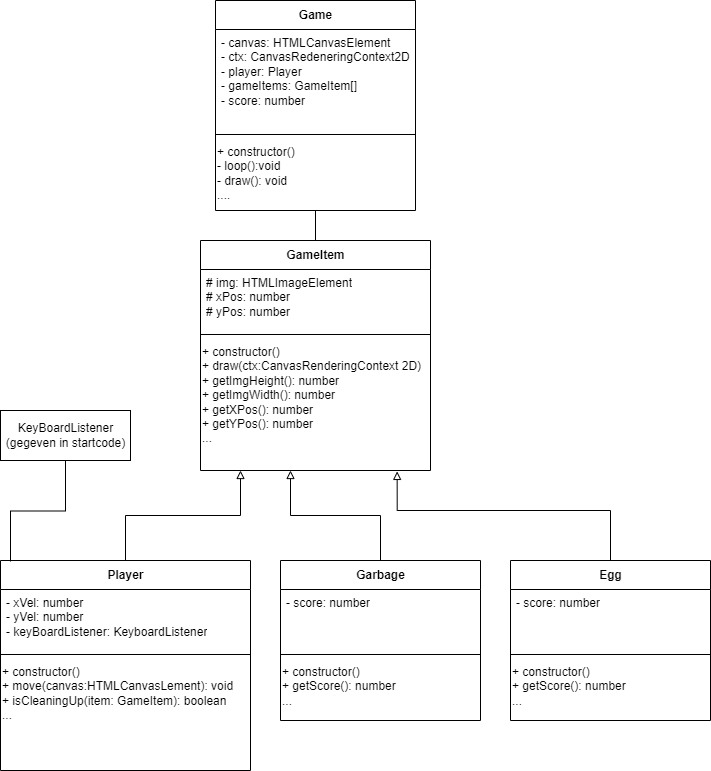

The diagram above was exported from draw.io. Its source (the exported page's mxGraphModel, read from the mxfile embedded in the PNG):
<mxGraphModel dx="1865" dy="583" grid="1" gridSize="10" guides="1" tooltips="1" connect="1" arrows="1" fold="1" page="1" pageScale="1" pageWidth="827" pageHeight="1169" math="0" shadow="0">
  <root>
    <mxCell id="WIyWlLk6GJQsqaUBKTNV-0" />
    <mxCell id="WIyWlLk6GJQsqaUBKTNV-1" parent="WIyWlLk6GJQsqaUBKTNV-0" />
    <mxCell id="yIS8jTAky7NsFdHwrZqY-81" value="Game" style="swimlane;fontStyle=1;align=center;verticalAlign=middle;childLayout=stackLayout;horizontal=1;startSize=29;horizontalStack=0;resizeParent=1;resizeParentMax=0;resizeLast=0;collapsible=0;marginBottom=0;html=1;" parent="WIyWlLk6GJQsqaUBKTNV-1" vertex="1">
      <mxGeometry x="-65" y="70" width="200" height="210" as="geometry" />
    </mxCell>
    <mxCell id="yIS8jTAky7NsFdHwrZqY-82" value="- canvas: HTMLCanvasElement&lt;br&gt;- ctx: CanvasRedeneringContext2D&lt;br&gt;- player: Player&lt;br&gt;- gameItems: GameItem[]&lt;br&gt;- score: number" style="text;html=1;strokeColor=none;fillColor=none;align=left;verticalAlign=top;spacingLeft=4;spacingRight=4;overflow=hidden;rotatable=0;points=[[0,0.5],[1,0.5]];portConstraint=eastwest;" parent="yIS8jTAky7NsFdHwrZqY-81" vertex="1">
      <mxGeometry y="29" width="200" height="101" as="geometry" />
    </mxCell>
    <mxCell id="yIS8jTAky7NsFdHwrZqY-83" value="" style="line;strokeWidth=1;fillColor=none;align=left;verticalAlign=middle;spacingTop=-1;spacingLeft=3;spacingRight=3;rotatable=0;labelPosition=right;points=[];portConstraint=eastwest;" parent="yIS8jTAky7NsFdHwrZqY-81" vertex="1">
      <mxGeometry y="130" width="200" height="8" as="geometry" />
    </mxCell>
    <mxCell id="yIS8jTAky7NsFdHwrZqY-84" value="&lt;font face=&quot;helvetica&quot;&gt;+ constructor()&lt;br&gt;- loop():void&lt;br&gt;- draw(): void&lt;br&gt;....&lt;br&gt;&lt;/font&gt;" style="text;whiteSpace=wrap;html=1;" parent="yIS8jTAky7NsFdHwrZqY-81" vertex="1">
      <mxGeometry y="138" width="200" height="72" as="geometry" />
    </mxCell>
    <mxCell id="yIS8jTAky7NsFdHwrZqY-85" value="GameItem" style="swimlane;fontStyle=1;align=center;verticalAlign=middle;childLayout=stackLayout;horizontal=1;startSize=29;horizontalStack=0;resizeParent=1;resizeParentMax=0;resizeLast=0;collapsible=0;marginBottom=0;html=1;" parent="WIyWlLk6GJQsqaUBKTNV-1" vertex="1">
      <mxGeometry x="-80" y="310" width="230" height="230" as="geometry" />
    </mxCell>
    <mxCell id="yIS8jTAky7NsFdHwrZqY-86" value="# img: HTMLImageElement&lt;br&gt;# xPos: number&lt;br&gt;# yPos: number&lt;br&gt;" style="text;html=1;strokeColor=none;fillColor=none;align=left;verticalAlign=top;spacingLeft=4;spacingRight=4;overflow=hidden;rotatable=0;points=[[0,0.5],[1,0.5]];portConstraint=eastwest;" parent="yIS8jTAky7NsFdHwrZqY-85" vertex="1">
      <mxGeometry y="29" width="230" height="61" as="geometry" />
    </mxCell>
    <mxCell id="yIS8jTAky7NsFdHwrZqY-87" value="" style="line;strokeWidth=1;fillColor=none;align=left;verticalAlign=middle;spacingTop=-1;spacingLeft=3;spacingRight=3;rotatable=0;labelPosition=right;points=[];portConstraint=eastwest;" parent="yIS8jTAky7NsFdHwrZqY-85" vertex="1">
      <mxGeometry y="90" width="230" height="8" as="geometry" />
    </mxCell>
    <mxCell id="yIS8jTAky7NsFdHwrZqY-88" value="&lt;font face=&quot;helvetica&quot;&gt;+ constructor()&lt;br&gt;+ draw(ctx:CanvasRenderingContext 2D)&lt;br&gt;+ getImgHeight(): number&lt;br&gt;+ getImgWidth(): number&lt;br&gt;+ getXPos(): number&lt;br&gt;+ getYPos(): number&lt;br&gt;...&lt;br&gt;&lt;/font&gt;" style="text;whiteSpace=wrap;html=1;" parent="yIS8jTAky7NsFdHwrZqY-85" vertex="1">
      <mxGeometry y="98" width="230" height="132" as="geometry" />
    </mxCell>
    <mxCell id="yIS8jTAky7NsFdHwrZqY-89" style="edgeStyle=orthogonalEdgeStyle;rounded=0;orthogonalLoop=1;jettySize=auto;html=1;entryX=0.5;entryY=0;entryDx=0;entryDy=0;endArrow=none;endFill=0;" parent="WIyWlLk6GJQsqaUBKTNV-1" source="yIS8jTAky7NsFdHwrZqY-84" target="yIS8jTAky7NsFdHwrZqY-85" edge="1">
      <mxGeometry relative="1" as="geometry" />
    </mxCell>
    <mxCell id="yIS8jTAky7NsFdHwrZqY-90" style="edgeStyle=orthogonalEdgeStyle;rounded=0;orthogonalLoop=1;jettySize=auto;html=1;endArrow=block;endFill=0;" parent="WIyWlLk6GJQsqaUBKTNV-1" source="yIS8jTAky7NsFdHwrZqY-91" target="yIS8jTAky7NsFdHwrZqY-88" edge="1">
      <mxGeometry relative="1" as="geometry">
        <Array as="points">
          <mxPoint x="-155" y="585" />
          <mxPoint x="-40" y="585" />
        </Array>
      </mxGeometry>
    </mxCell>
    <mxCell id="yIS8jTAky7NsFdHwrZqY-91" value="Player" style="swimlane;fontStyle=1;align=center;verticalAlign=middle;childLayout=stackLayout;horizontal=1;startSize=29;horizontalStack=0;resizeParent=1;resizeParentMax=0;resizeLast=0;collapsible=0;marginBottom=0;html=1;" parent="WIyWlLk6GJQsqaUBKTNV-1" vertex="1">
      <mxGeometry x="-280" y="630" width="250" height="210" as="geometry" />
    </mxCell>
    <mxCell id="yIS8jTAky7NsFdHwrZqY-92" value="- xVel: number&lt;br&gt;- yVel: number&lt;br&gt;- keyBoardListener: KeyboardListener" style="text;html=1;strokeColor=none;fillColor=none;align=left;verticalAlign=top;spacingLeft=4;spacingRight=4;overflow=hidden;rotatable=0;points=[[0,0.5],[1,0.5]];portConstraint=eastwest;" parent="yIS8jTAky7NsFdHwrZqY-91" vertex="1">
      <mxGeometry y="29" width="250" height="61" as="geometry" />
    </mxCell>
    <mxCell id="yIS8jTAky7NsFdHwrZqY-93" value="" style="line;strokeWidth=1;fillColor=none;align=left;verticalAlign=middle;spacingTop=-1;spacingLeft=3;spacingRight=3;rotatable=0;labelPosition=right;points=[];portConstraint=eastwest;" parent="yIS8jTAky7NsFdHwrZqY-91" vertex="1">
      <mxGeometry y="90" width="250" height="8" as="geometry" />
    </mxCell>
    <mxCell id="yIS8jTAky7NsFdHwrZqY-94" value="&lt;font face=&quot;helvetica&quot;&gt;+ constructor()&lt;br&gt;+ move(canvas:HTMLCanvasLement): void&lt;br&gt;+ isCleaningUp(item: GameItem): boolean&lt;br&gt;...&lt;br&gt;&lt;/font&gt;" style="text;whiteSpace=wrap;html=1;" parent="yIS8jTAky7NsFdHwrZqY-91" vertex="1">
      <mxGeometry y="98" width="250" height="112" as="geometry" />
    </mxCell>
    <mxCell id="yIS8jTAky7NsFdHwrZqY-95" style="edgeStyle=orthogonalEdgeStyle;rounded=0;orthogonalLoop=1;jettySize=auto;html=1;endArrow=block;endFill=0;" parent="WIyWlLk6GJQsqaUBKTNV-1" source="yIS8jTAky7NsFdHwrZqY-96" target="yIS8jTAky7NsFdHwrZqY-88" edge="1">
      <mxGeometry relative="1" as="geometry">
        <Array as="points">
          <mxPoint x="100" y="585" />
          <mxPoint x="10" y="585" />
        </Array>
      </mxGeometry>
    </mxCell>
    <mxCell id="yIS8jTAky7NsFdHwrZqY-96" value="Garbage" style="swimlane;fontStyle=1;align=center;verticalAlign=middle;childLayout=stackLayout;horizontal=1;startSize=29;horizontalStack=0;resizeParent=1;resizeParentMax=0;resizeLast=0;collapsible=0;marginBottom=0;html=1;" parent="WIyWlLk6GJQsqaUBKTNV-1" vertex="1">
      <mxGeometry y="630" width="200" height="160" as="geometry" />
    </mxCell>
    <mxCell id="yIS8jTAky7NsFdHwrZqY-97" value="- score: number" style="text;html=1;strokeColor=none;fillColor=none;align=left;verticalAlign=top;spacingLeft=4;spacingRight=4;overflow=hidden;rotatable=0;points=[[0,0.5],[1,0.5]];portConstraint=eastwest;" parent="yIS8jTAky7NsFdHwrZqY-96" vertex="1">
      <mxGeometry y="29" width="200" height="61" as="geometry" />
    </mxCell>
    <mxCell id="yIS8jTAky7NsFdHwrZqY-98" value="" style="line;strokeWidth=1;fillColor=none;align=left;verticalAlign=middle;spacingTop=-1;spacingLeft=3;spacingRight=3;rotatable=0;labelPosition=right;points=[];portConstraint=eastwest;" parent="yIS8jTAky7NsFdHwrZqY-96" vertex="1">
      <mxGeometry y="90" width="200" height="8" as="geometry" />
    </mxCell>
    <mxCell id="yIS8jTAky7NsFdHwrZqY-99" value="&lt;font face=&quot;helvetica&quot;&gt;+ constructor()&lt;br&gt;+ getScore(): number&lt;br&gt;...&lt;br&gt;&lt;/font&gt;" style="text;whiteSpace=wrap;html=1;" parent="yIS8jTAky7NsFdHwrZqY-96" vertex="1">
      <mxGeometry y="98" width="200" height="62" as="geometry" />
    </mxCell>
    <mxCell id="yIS8jTAky7NsFdHwrZqY-100" style="edgeStyle=orthogonalEdgeStyle;rounded=0;orthogonalLoop=1;jettySize=auto;html=1;endArrow=none;endFill=0;" parent="WIyWlLk6GJQsqaUBKTNV-1" source="yIS8jTAky7NsFdHwrZqY-101" edge="1">
      <mxGeometry relative="1" as="geometry">
        <mxPoint x="-270" y="631" as="targetPoint" />
      </mxGeometry>
    </mxCell>
    <mxCell id="yIS8jTAky7NsFdHwrZqY-101" value="KeyBoardListener&lt;br&gt;(gegeven in startcode)" style="html=1;" parent="WIyWlLk6GJQsqaUBKTNV-1" vertex="1">
      <mxGeometry x="-280" y="480" width="130" height="50" as="geometry" />
    </mxCell>
    <mxCell id="yIS8jTAky7NsFdHwrZqY-102" style="edgeStyle=orthogonalEdgeStyle;rounded=0;orthogonalLoop=1;jettySize=auto;html=1;endArrow=block;endFill=0;entryX=0.855;entryY=1.007;entryDx=0;entryDy=0;entryPerimeter=0;" parent="WIyWlLk6GJQsqaUBKTNV-1" source="yIS8jTAky7NsFdHwrZqY-103" target="yIS8jTAky7NsFdHwrZqY-88" edge="1">
      <mxGeometry relative="1" as="geometry">
        <mxPoint x="120" y="550" as="targetPoint" />
        <Array as="points">
          <mxPoint x="330" y="580" />
          <mxPoint x="117" y="580" />
        </Array>
      </mxGeometry>
    </mxCell>
    <mxCell id="yIS8jTAky7NsFdHwrZqY-103" value="Egg" style="swimlane;fontStyle=1;align=center;verticalAlign=middle;childLayout=stackLayout;horizontal=1;startSize=29;horizontalStack=0;resizeParent=1;resizeParentMax=0;resizeLast=0;collapsible=0;marginBottom=0;html=1;" parent="WIyWlLk6GJQsqaUBKTNV-1" vertex="1">
      <mxGeometry x="230" y="630" width="200" height="160" as="geometry" />
    </mxCell>
    <mxCell id="yIS8jTAky7NsFdHwrZqY-104" value="- score: number" style="text;html=1;strokeColor=none;fillColor=none;align=left;verticalAlign=top;spacingLeft=4;spacingRight=4;overflow=hidden;rotatable=0;points=[[0,0.5],[1,0.5]];portConstraint=eastwest;" parent="yIS8jTAky7NsFdHwrZqY-103" vertex="1">
      <mxGeometry y="29" width="200" height="61" as="geometry" />
    </mxCell>
    <mxCell id="yIS8jTAky7NsFdHwrZqY-105" value="" style="line;strokeWidth=1;fillColor=none;align=left;verticalAlign=middle;spacingTop=-1;spacingLeft=3;spacingRight=3;rotatable=0;labelPosition=right;points=[];portConstraint=eastwest;" parent="yIS8jTAky7NsFdHwrZqY-103" vertex="1">
      <mxGeometry y="90" width="200" height="8" as="geometry" />
    </mxCell>
    <mxCell id="yIS8jTAky7NsFdHwrZqY-106" value="&lt;font face=&quot;helvetica&quot;&gt;+ constructor()&lt;br&gt;+ getScore(): number&lt;br&gt;...&lt;br&gt;&lt;/font&gt;" style="text;whiteSpace=wrap;html=1;" parent="yIS8jTAky7NsFdHwrZqY-103" vertex="1">
      <mxGeometry y="98" width="200" height="62" as="geometry" />
    </mxCell>
  </root>
</mxGraphModel>